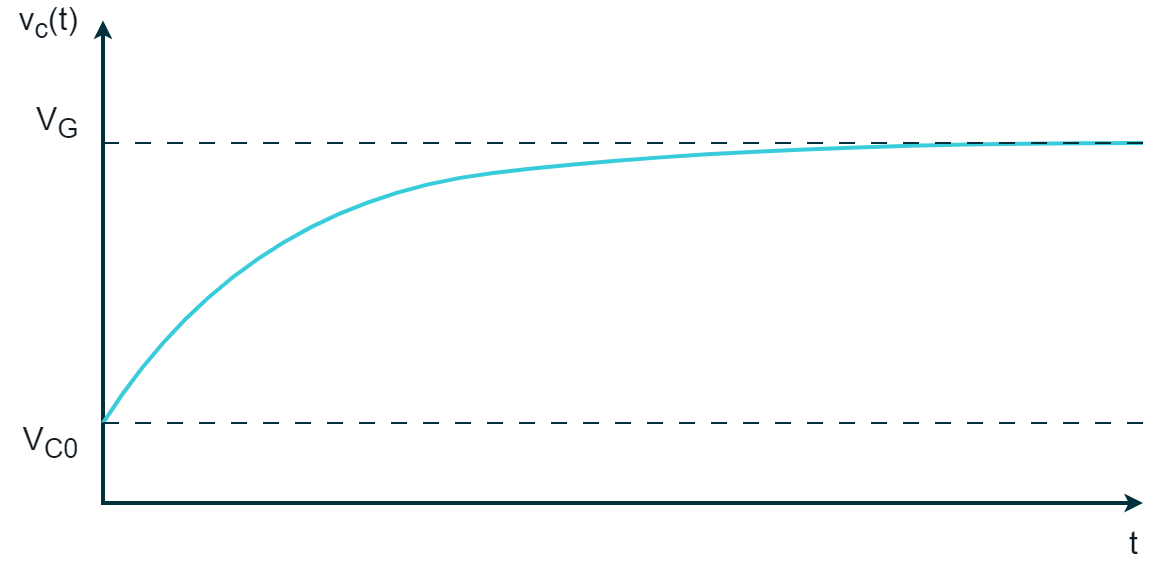

The diagram above was exported from draw.io. Its source (the exported page's mxGraphModel, read from the mxfile embedded in the PNG):
<mxGraphModel dx="845" dy="585" grid="1" gridSize="10" guides="1" tooltips="1" connect="1" arrows="1" fold="1" page="1" pageScale="1" pageWidth="850" pageHeight="1100" math="0" shadow="0">
  <root>
    <mxCell id="0" />
    <mxCell id="1" parent="0" />
    <mxCell id="ki0nX4xbyx9RVZbvjOkk-17" value="" style="endArrow=classic;html=1;rounded=0;strokeColor=#00313C;strokeWidth=2;fontFamily=Arial;fontSize=20;fontColor=#101820;fillColor=#00313C;entryX=1;entryY=1;entryDx=0;entryDy=0;endSize=3;startSize=3;startArrow=classic;startFill=1;endFill=1;" parent="1" edge="1">
      <mxGeometry width="50" height="50" relative="1" as="geometry">
        <mxPoint x="1080" y="118.69391741071429" as="sourcePoint" />
        <mxPoint x="1599.9999999999995" y="360" as="targetPoint" />
        <Array as="points">
          <mxPoint x="1080" y="360" />
        </Array>
      </mxGeometry>
    </mxCell>
    <mxCell id="UprY4d1C4a7Nu62kaQfG-2" value="" style="endArrow=none;html=1;strokeColor=#38CBDA;strokeWidth=2;fontFamily=Arial;fontSize=20;fontColor=#101820;startSize=3;endSize=3;fillColor=#38CBDA;curved=1;" parent="1" edge="1">
      <mxGeometry width="50" height="50" relative="1" as="geometry">
        <mxPoint x="1080" y="320" as="sourcePoint" />
        <mxPoint x="1600" y="180" as="targetPoint" />
        <Array as="points">
          <mxPoint x="1150" y="210" />
          <mxPoint x="1400" y="180" />
        </Array>
      </mxGeometry>
    </mxCell>
    <mxCell id="UprY4d1C4a7Nu62kaQfG-4" value="V&lt;span style=&quot;font-size: 16px;&quot;&gt;&lt;sub&gt;G&lt;/sub&gt;&lt;/span&gt;" style="rounded=0;whiteSpace=wrap;html=1;strokeColor=none;strokeWidth=2;fontFamily=Arial;fontSize=16;fontColor=#101820;fillColor=none;align=right;" parent="1" vertex="1">
      <mxGeometry x="1030" y="160" width="40" height="20" as="geometry" />
    </mxCell>
    <mxCell id="UprY4d1C4a7Nu62kaQfG-5" value="V&lt;span style=&quot;font-size: 16px;&quot;&gt;&lt;sub&gt;C0&lt;/sub&gt;&lt;/span&gt;" style="rounded=0;whiteSpace=wrap;html=1;strokeColor=none;strokeWidth=2;fontFamily=Arial;fontSize=16;fontColor=#101820;fillColor=none;align=right;" parent="1" vertex="1">
      <mxGeometry x="1030" y="320" width="40" height="20" as="geometry" />
    </mxCell>
    <mxCell id="UprY4d1C4a7Nu62kaQfG-6" value="v&lt;sub&gt;c&lt;/sub&gt;(t)" style="rounded=0;whiteSpace=wrap;html=1;strokeColor=none;strokeWidth=2;fontFamily=Arial;fontSize=16;fontColor=#101820;fillColor=none;align=right;" parent="1" vertex="1">
      <mxGeometry x="1030" y="110" width="40" height="20" as="geometry" />
    </mxCell>
    <mxCell id="UprY4d1C4a7Nu62kaQfG-8" value="t" style="rounded=0;whiteSpace=wrap;html=1;strokeColor=none;strokeWidth=2;fontFamily=Arial;fontSize=16;fontColor=#101820;fillColor=none;align=right;" parent="1" vertex="1">
      <mxGeometry x="1560" y="370" width="40" height="20" as="geometry" />
    </mxCell>
    <mxCell id="ki0nX4xbyx9RVZbvjOkk-18" value="" style="endArrow=none;html=1;rounded=0;strokeColor=#00313C;strokeWidth=1;fontFamily=Arial;fontSize=20;fontColor=#101820;fillColor=#00313C;dashed=1;dashPattern=8 8;entryX=1;entryY=1;entryDx=0;entryDy=0;exitX=0;exitY=1;exitDx=0;exitDy=0;" parent="1" edge="1">
      <mxGeometry width="50" height="50" relative="1" as="geometry">
        <mxPoint x="1079.9999999999998" y="180" as="sourcePoint" />
        <mxPoint x="1599.9999999999995" y="180" as="targetPoint" />
      </mxGeometry>
    </mxCell>
    <mxCell id="ki0nX4xbyx9RVZbvjOkk-19" value="" style="endArrow=none;html=1;rounded=0;strokeColor=#00313C;strokeWidth=1;fontFamily=Arial;fontSize=20;fontColor=#101820;fillColor=#00313C;dashed=1;dashPattern=8 8;exitX=0;exitY=0;exitDx=0;exitDy=0;" parent="1" edge="1">
      <mxGeometry width="50" height="50" relative="1" as="geometry">
        <mxPoint x="1080.0000000000002" y="320" as="sourcePoint" />
        <mxPoint x="1600" y="320" as="targetPoint" />
      </mxGeometry>
    </mxCell>
  </root>
</mxGraphModel>